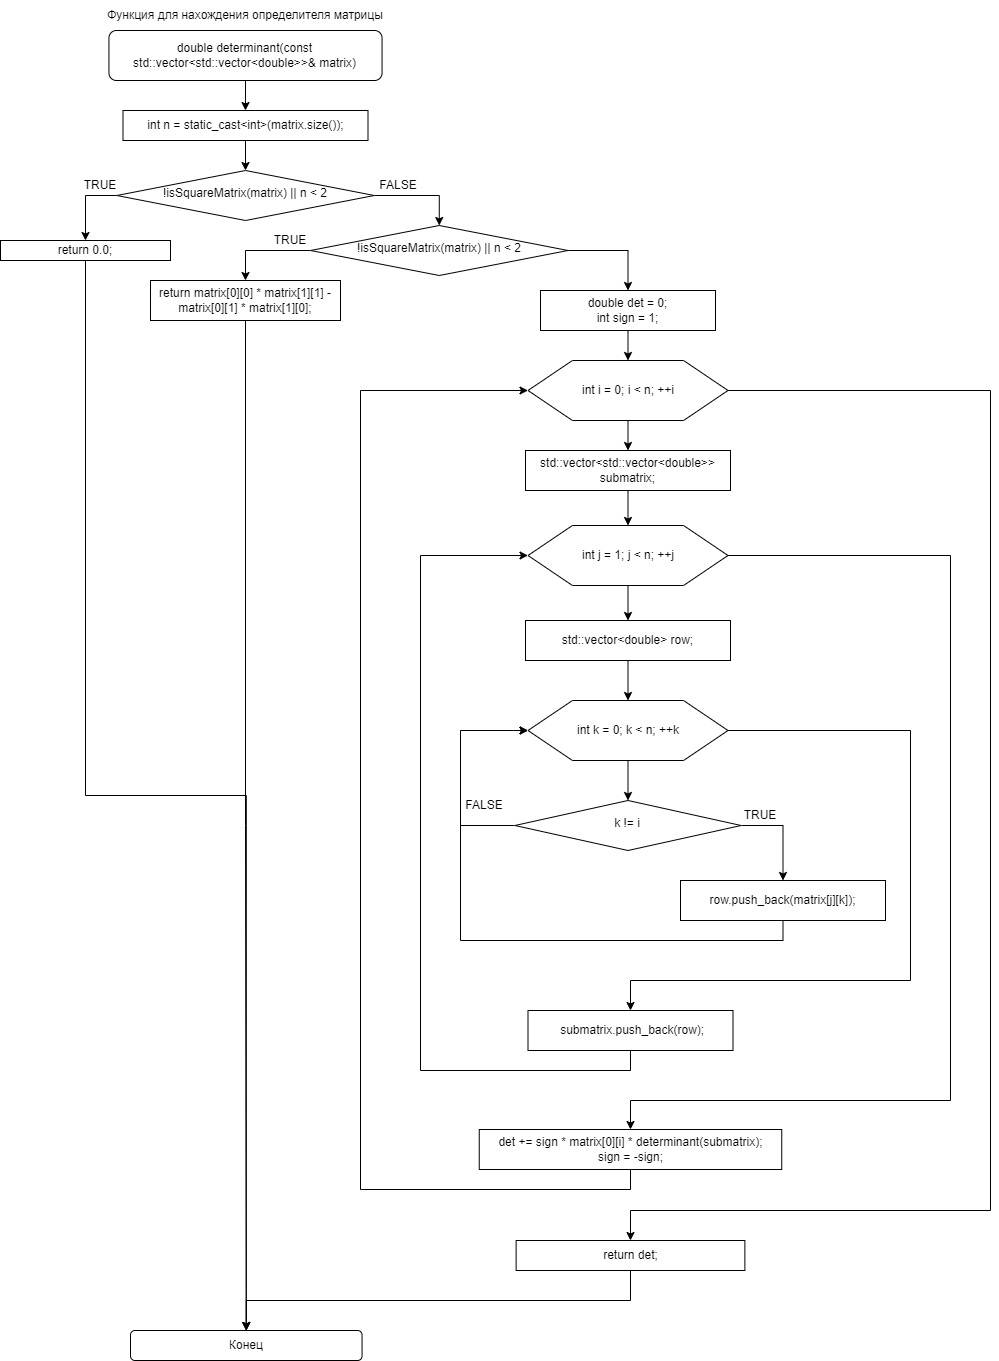

The diagram above was exported from draw.io. Its source (the exported page's mxGraphModel, read from the mxfile embedded in the PNG):
<mxGraphModel dx="1242" dy="543" grid="1" gridSize="10" guides="1" tooltips="1" connect="1" arrows="1" fold="1" page="1" pageScale="1" pageWidth="827" pageHeight="1169" math="0" shadow="0">
  <root>
    <mxCell id="WIyWlLk6GJQsqaUBKTNV-0" />
    <mxCell id="WIyWlLk6GJQsqaUBKTNV-1" parent="WIyWlLk6GJQsqaUBKTNV-0" />
    <mxCell id="Ap1SGOvjCx8F0ZlYqKc4-0" style="edgeStyle=orthogonalEdgeStyle;rounded=0;orthogonalLoop=1;jettySize=auto;html=1;exitX=0.5;exitY=1;exitDx=0;exitDy=0;entryX=0.5;entryY=0;entryDx=0;entryDy=0;" parent="WIyWlLk6GJQsqaUBKTNV-1" source="Ap1SGOvjCx8F0ZlYqKc4-1" target="Ap1SGOvjCx8F0ZlYqKc4-4" edge="1">
      <mxGeometry relative="1" as="geometry" />
    </mxCell>
    <mxCell id="Ap1SGOvjCx8F0ZlYqKc4-1" value="double determinant(const std::vector&amp;lt;std::vector&amp;lt;double&amp;gt;&amp;gt;&amp;amp; matrix)" style="rounded=1;whiteSpace=wrap;html=1;fontSize=12;glass=0;strokeWidth=1;shadow=0;" parent="WIyWlLk6GJQsqaUBKTNV-1" vertex="1">
      <mxGeometry x="118.44" y="30" width="273.12" height="50" as="geometry" />
    </mxCell>
    <mxCell id="Ap1SGOvjCx8F0ZlYqKc4-2" value="Функция для нахождения определителя матрицы" style="text;html=1;align=center;verticalAlign=middle;whiteSpace=wrap;rounded=0;" parent="WIyWlLk6GJQsqaUBKTNV-1" vertex="1">
      <mxGeometry x="80" width="350" height="30" as="geometry" />
    </mxCell>
    <mxCell id="Ap1SGOvjCx8F0ZlYqKc4-17" style="edgeStyle=orthogonalEdgeStyle;rounded=0;orthogonalLoop=1;jettySize=auto;html=1;exitX=0.5;exitY=1;exitDx=0;exitDy=0;entryX=0.5;entryY=0;entryDx=0;entryDy=0;" parent="WIyWlLk6GJQsqaUBKTNV-1" source="Ap1SGOvjCx8F0ZlYqKc4-4" target="Ap1SGOvjCx8F0ZlYqKc4-7" edge="1">
      <mxGeometry relative="1" as="geometry" />
    </mxCell>
    <mxCell id="Ap1SGOvjCx8F0ZlYqKc4-4" value="int n = static_cast&amp;lt;int&amp;gt;(matrix.size());" style="rounded=0;whiteSpace=wrap;html=1;" parent="WIyWlLk6GJQsqaUBKTNV-1" vertex="1">
      <mxGeometry x="132.5" y="110" width="245" height="30" as="geometry" />
    </mxCell>
    <mxCell id="Ap1SGOvjCx8F0ZlYqKc4-5" style="edgeStyle=orthogonalEdgeStyle;rounded=0;orthogonalLoop=1;jettySize=auto;html=1;exitX=0;exitY=0.5;exitDx=0;exitDy=0;entryX=0.5;entryY=0;entryDx=0;entryDy=0;" parent="WIyWlLk6GJQsqaUBKTNV-1" source="Ap1SGOvjCx8F0ZlYqKc4-7" target="Ap1SGOvjCx8F0ZlYqKc4-14" edge="1">
      <mxGeometry relative="1" as="geometry" />
    </mxCell>
    <mxCell id="Ap1SGOvjCx8F0ZlYqKc4-21" style="edgeStyle=orthogonalEdgeStyle;rounded=0;orthogonalLoop=1;jettySize=auto;html=1;exitX=1;exitY=0.5;exitDx=0;exitDy=0;entryX=0.5;entryY=0;entryDx=0;entryDy=0;" parent="WIyWlLk6GJQsqaUBKTNV-1" source="Ap1SGOvjCx8F0ZlYqKc4-7" target="Ap1SGOvjCx8F0ZlYqKc4-18" edge="1">
      <mxGeometry relative="1" as="geometry" />
    </mxCell>
    <mxCell id="Ap1SGOvjCx8F0ZlYqKc4-7" value="!isSquareMatrix(matrix) || n &amp;lt; 2" style="rhombus;whiteSpace=wrap;html=1;shadow=0;fontFamily=Helvetica;fontSize=12;align=center;strokeWidth=1;spacing=6;spacingTop=-4;" parent="WIyWlLk6GJQsqaUBKTNV-1" vertex="1">
      <mxGeometry x="126.25" y="170" width="257.5" height="50" as="geometry" />
    </mxCell>
    <mxCell id="Ap1SGOvjCx8F0ZlYqKc4-37" style="edgeStyle=orthogonalEdgeStyle;rounded=0;orthogonalLoop=1;jettySize=auto;html=1;exitX=0.5;exitY=1;exitDx=0;exitDy=0;entryX=0.5;entryY=0;entryDx=0;entryDy=0;" parent="WIyWlLk6GJQsqaUBKTNV-1" source="Ap1SGOvjCx8F0ZlYqKc4-10" target="Ap1SGOvjCx8F0ZlYqKc4-34" edge="1">
      <mxGeometry relative="1" as="geometry" />
    </mxCell>
    <mxCell id="Ap1SGOvjCx8F0ZlYqKc4-52" style="edgeStyle=orthogonalEdgeStyle;rounded=0;orthogonalLoop=1;jettySize=auto;html=1;exitX=1;exitY=0.5;exitDx=0;exitDy=0;entryX=0.5;entryY=0;entryDx=0;entryDy=0;" parent="WIyWlLk6GJQsqaUBKTNV-1" source="Ap1SGOvjCx8F0ZlYqKc4-10" target="Ap1SGOvjCx8F0ZlYqKc4-51" edge="1">
      <mxGeometry relative="1" as="geometry">
        <Array as="points">
          <mxPoint x="960" y="555" />
          <mxPoint x="960" y="1100" />
          <mxPoint x="640" y="1100" />
        </Array>
      </mxGeometry>
    </mxCell>
    <mxCell id="Ap1SGOvjCx8F0ZlYqKc4-10" value="" style="verticalLabelPosition=bottom;verticalAlign=top;html=1;shape=hexagon;perimeter=hexagonPerimeter2;arcSize=6;size=0.2222222222222222;" parent="WIyWlLk6GJQsqaUBKTNV-1" vertex="1">
      <mxGeometry x="537.5" y="525" width="200" height="60" as="geometry" />
    </mxCell>
    <mxCell id="Ap1SGOvjCx8F0ZlYqKc4-11" value="&lt;span style=&quot;text-wrap: nowrap;&quot;&gt;int j = 1; j &amp;lt; n; ++j&lt;/span&gt;" style="text;html=1;align=center;verticalAlign=middle;whiteSpace=wrap;rounded=0;" parent="WIyWlLk6GJQsqaUBKTNV-1" vertex="1">
      <mxGeometry x="557.5" y="540" width="160" height="30" as="geometry" />
    </mxCell>
    <mxCell id="Ap1SGOvjCx8F0ZlYqKc4-12" value="TRUE" style="text;html=1;align=center;verticalAlign=middle;whiteSpace=wrap;rounded=0;" parent="WIyWlLk6GJQsqaUBKTNV-1" vertex="1">
      <mxGeometry x="80" y="170" width="60" height="30" as="geometry" />
    </mxCell>
    <mxCell id="Ap1SGOvjCx8F0ZlYqKc4-13" value="FALSE" style="text;html=1;align=center;verticalAlign=middle;whiteSpace=wrap;rounded=0;" parent="WIyWlLk6GJQsqaUBKTNV-1" vertex="1">
      <mxGeometry x="377.5" y="170" width="60" height="30" as="geometry" />
    </mxCell>
    <mxCell id="Ap1SGOvjCx8F0ZlYqKc4-59" style="edgeStyle=orthogonalEdgeStyle;rounded=0;orthogonalLoop=1;jettySize=auto;html=1;exitX=0.5;exitY=1;exitDx=0;exitDy=0;entryX=0.5;entryY=0;entryDx=0;entryDy=0;" parent="WIyWlLk6GJQsqaUBKTNV-1" source="Ap1SGOvjCx8F0ZlYqKc4-14" target="Ap1SGOvjCx8F0ZlYqKc4-56" edge="1">
      <mxGeometry relative="1" as="geometry" />
    </mxCell>
    <mxCell id="Ap1SGOvjCx8F0ZlYqKc4-14" value="return 0.0;" style="rounded=0;whiteSpace=wrap;html=1;" parent="WIyWlLk6GJQsqaUBKTNV-1" vertex="1">
      <mxGeometry x="10" y="240" width="170" height="20" as="geometry" />
    </mxCell>
    <mxCell id="Ap1SGOvjCx8F0ZlYqKc4-23" style="edgeStyle=orthogonalEdgeStyle;rounded=0;orthogonalLoop=1;jettySize=auto;html=1;exitX=0;exitY=0.5;exitDx=0;exitDy=0;entryX=0.5;entryY=0;entryDx=0;entryDy=0;" parent="WIyWlLk6GJQsqaUBKTNV-1" source="Ap1SGOvjCx8F0ZlYqKc4-18" target="Ap1SGOvjCx8F0ZlYqKc4-22" edge="1">
      <mxGeometry relative="1" as="geometry" />
    </mxCell>
    <mxCell id="Ap1SGOvjCx8F0ZlYqKc4-28" style="edgeStyle=orthogonalEdgeStyle;rounded=0;orthogonalLoop=1;jettySize=auto;html=1;exitX=1;exitY=0.5;exitDx=0;exitDy=0;entryX=0.5;entryY=0;entryDx=0;entryDy=0;" parent="WIyWlLk6GJQsqaUBKTNV-1" source="Ap1SGOvjCx8F0ZlYqKc4-18" target="Ap1SGOvjCx8F0ZlYqKc4-25" edge="1">
      <mxGeometry relative="1" as="geometry" />
    </mxCell>
    <mxCell id="Ap1SGOvjCx8F0ZlYqKc4-18" value="!isSquareMatrix(matrix) || n &amp;lt; 2" style="rhombus;whiteSpace=wrap;html=1;shadow=0;fontFamily=Helvetica;fontSize=12;align=center;strokeWidth=1;spacing=6;spacingTop=-4;" parent="WIyWlLk6GJQsqaUBKTNV-1" vertex="1">
      <mxGeometry x="320" y="225" width="257.5" height="50" as="geometry" />
    </mxCell>
    <mxCell id="Ap1SGOvjCx8F0ZlYqKc4-58" style="edgeStyle=orthogonalEdgeStyle;rounded=0;orthogonalLoop=1;jettySize=auto;html=1;exitX=0.5;exitY=1;exitDx=0;exitDy=0;entryX=0.5;entryY=0;entryDx=0;entryDy=0;" parent="WIyWlLk6GJQsqaUBKTNV-1" source="Ap1SGOvjCx8F0ZlYqKc4-22" target="Ap1SGOvjCx8F0ZlYqKc4-56" edge="1">
      <mxGeometry relative="1" as="geometry" />
    </mxCell>
    <mxCell id="Ap1SGOvjCx8F0ZlYqKc4-22" value="return matrix[0][0] * matrix[1][1] - matrix[0][1] * matrix[1][0];" style="rounded=0;whiteSpace=wrap;html=1;" parent="WIyWlLk6GJQsqaUBKTNV-1" vertex="1">
      <mxGeometry x="160" y="280" width="190" height="40" as="geometry" />
    </mxCell>
    <mxCell id="Ap1SGOvjCx8F0ZlYqKc4-24" value="TRUE" style="text;html=1;align=center;verticalAlign=middle;whiteSpace=wrap;rounded=0;" parent="WIyWlLk6GJQsqaUBKTNV-1" vertex="1">
      <mxGeometry x="270" y="225" width="60" height="30" as="geometry" />
    </mxCell>
    <mxCell id="Ap1SGOvjCx8F0ZlYqKc4-30" style="edgeStyle=orthogonalEdgeStyle;rounded=0;orthogonalLoop=1;jettySize=auto;html=1;exitX=0.5;exitY=1;exitDx=0;exitDy=0;entryX=0.5;entryY=0;entryDx=0;entryDy=0;" parent="WIyWlLk6GJQsqaUBKTNV-1" source="Ap1SGOvjCx8F0ZlYqKc4-25" target="Ap1SGOvjCx8F0ZlYqKc4-26" edge="1">
      <mxGeometry relative="1" as="geometry" />
    </mxCell>
    <mxCell id="Ap1SGOvjCx8F0ZlYqKc4-25" value="&lt;div&gt;double det = 0;&lt;/div&gt;&lt;div&gt;int sign = 1;&lt;/div&gt;" style="rounded=0;whiteSpace=wrap;html=1;" parent="WIyWlLk6GJQsqaUBKTNV-1" vertex="1">
      <mxGeometry x="550" y="290" width="175" height="40" as="geometry" />
    </mxCell>
    <mxCell id="Ap1SGOvjCx8F0ZlYqKc4-32" style="edgeStyle=orthogonalEdgeStyle;rounded=0;orthogonalLoop=1;jettySize=auto;html=1;exitX=0.5;exitY=1;exitDx=0;exitDy=0;entryX=0.5;entryY=0;entryDx=0;entryDy=0;" parent="WIyWlLk6GJQsqaUBKTNV-1" source="Ap1SGOvjCx8F0ZlYqKc4-26" target="Ap1SGOvjCx8F0ZlYqKc4-31" edge="1">
      <mxGeometry relative="1" as="geometry" />
    </mxCell>
    <mxCell id="Ap1SGOvjCx8F0ZlYqKc4-55" style="edgeStyle=orthogonalEdgeStyle;rounded=0;orthogonalLoop=1;jettySize=auto;html=1;exitX=1;exitY=0.5;exitDx=0;exitDy=0;entryX=0.5;entryY=0;entryDx=0;entryDy=0;" parent="WIyWlLk6GJQsqaUBKTNV-1" source="Ap1SGOvjCx8F0ZlYqKc4-26" target="Ap1SGOvjCx8F0ZlYqKc4-54" edge="1">
      <mxGeometry relative="1" as="geometry">
        <Array as="points">
          <mxPoint x="1000" y="390" />
          <mxPoint x="1000" y="1210" />
          <mxPoint x="640" y="1210" />
        </Array>
      </mxGeometry>
    </mxCell>
    <mxCell id="Ap1SGOvjCx8F0ZlYqKc4-26" value="" style="verticalLabelPosition=bottom;verticalAlign=top;html=1;shape=hexagon;perimeter=hexagonPerimeter2;arcSize=6;size=0.2222222222222222;" parent="WIyWlLk6GJQsqaUBKTNV-1" vertex="1">
      <mxGeometry x="537.5" y="360" width="200" height="60" as="geometry" />
    </mxCell>
    <mxCell id="Ap1SGOvjCx8F0ZlYqKc4-27" value="&lt;span style=&quot;text-wrap: nowrap;&quot;&gt;int i = 0; i &amp;lt; n; ++i&lt;/span&gt;" style="text;html=1;align=center;verticalAlign=middle;whiteSpace=wrap;rounded=0;" parent="WIyWlLk6GJQsqaUBKTNV-1" vertex="1">
      <mxGeometry x="557.5" y="375" width="160" height="30" as="geometry" />
    </mxCell>
    <mxCell id="Ap1SGOvjCx8F0ZlYqKc4-29" value="FALSE" style="text;html=1;align=center;verticalAlign=middle;whiteSpace=wrap;rounded=0;" parent="WIyWlLk6GJQsqaUBKTNV-1" vertex="1">
      <mxGeometry x="464.38" y="790" width="60" height="30" as="geometry" />
    </mxCell>
    <mxCell id="Ap1SGOvjCx8F0ZlYqKc4-33" style="edgeStyle=orthogonalEdgeStyle;rounded=0;orthogonalLoop=1;jettySize=auto;html=1;exitX=0.5;exitY=1;exitDx=0;exitDy=0;entryX=0.5;entryY=0;entryDx=0;entryDy=0;" parent="WIyWlLk6GJQsqaUBKTNV-1" source="Ap1SGOvjCx8F0ZlYqKc4-31" target="Ap1SGOvjCx8F0ZlYqKc4-10" edge="1">
      <mxGeometry relative="1" as="geometry" />
    </mxCell>
    <mxCell id="Ap1SGOvjCx8F0ZlYqKc4-31" value="std::vector&amp;lt;std::vector&amp;lt;double&amp;gt;&amp;gt; submatrix;" style="rounded=0;whiteSpace=wrap;html=1;" parent="WIyWlLk6GJQsqaUBKTNV-1" vertex="1">
      <mxGeometry x="535" y="450" width="205" height="40" as="geometry" />
    </mxCell>
    <mxCell id="Ap1SGOvjCx8F0ZlYqKc4-38" style="edgeStyle=orthogonalEdgeStyle;rounded=0;orthogonalLoop=1;jettySize=auto;html=1;exitX=0.5;exitY=1;exitDx=0;exitDy=0;entryX=0.5;entryY=0;entryDx=0;entryDy=0;" parent="WIyWlLk6GJQsqaUBKTNV-1" source="Ap1SGOvjCx8F0ZlYqKc4-34" target="Ap1SGOvjCx8F0ZlYqKc4-35" edge="1">
      <mxGeometry relative="1" as="geometry" />
    </mxCell>
    <mxCell id="Ap1SGOvjCx8F0ZlYqKc4-34" value="std::vector&amp;lt;double&amp;gt; row;" style="rounded=0;whiteSpace=wrap;html=1;" parent="WIyWlLk6GJQsqaUBKTNV-1" vertex="1">
      <mxGeometry x="535" y="620" width="205" height="40" as="geometry" />
    </mxCell>
    <mxCell id="Ap1SGOvjCx8F0ZlYqKc4-40" style="edgeStyle=orthogonalEdgeStyle;rounded=0;orthogonalLoop=1;jettySize=auto;html=1;exitX=0.5;exitY=1;exitDx=0;exitDy=0;entryX=0.5;entryY=0;entryDx=0;entryDy=0;" parent="WIyWlLk6GJQsqaUBKTNV-1" source="Ap1SGOvjCx8F0ZlYqKc4-35" target="Ap1SGOvjCx8F0ZlYqKc4-39" edge="1">
      <mxGeometry relative="1" as="geometry" />
    </mxCell>
    <mxCell id="Ap1SGOvjCx8F0ZlYqKc4-49" style="edgeStyle=orthogonalEdgeStyle;rounded=0;orthogonalLoop=1;jettySize=auto;html=1;exitX=1;exitY=0.5;exitDx=0;exitDy=0;entryX=0.5;entryY=0;entryDx=0;entryDy=0;" parent="WIyWlLk6GJQsqaUBKTNV-1" source="Ap1SGOvjCx8F0ZlYqKc4-35" target="Ap1SGOvjCx8F0ZlYqKc4-48" edge="1">
      <mxGeometry relative="1" as="geometry">
        <Array as="points">
          <mxPoint x="920" y="730" />
          <mxPoint x="920" y="980" />
          <mxPoint x="640" y="980" />
        </Array>
      </mxGeometry>
    </mxCell>
    <mxCell id="Ap1SGOvjCx8F0ZlYqKc4-35" value="" style="verticalLabelPosition=bottom;verticalAlign=top;html=1;shape=hexagon;perimeter=hexagonPerimeter2;arcSize=6;size=0.2222222222222222;" parent="WIyWlLk6GJQsqaUBKTNV-1" vertex="1">
      <mxGeometry x="537.5" y="700" width="200" height="60" as="geometry" />
    </mxCell>
    <mxCell id="Ap1SGOvjCx8F0ZlYqKc4-36" value="&lt;span style=&quot;text-wrap: nowrap;&quot;&gt;int k = 0; k &amp;lt; n; ++k&lt;/span&gt;" style="text;html=1;align=center;verticalAlign=middle;whiteSpace=wrap;rounded=0;" parent="WIyWlLk6GJQsqaUBKTNV-1" vertex="1">
      <mxGeometry x="557.5" y="715" width="160" height="30" as="geometry" />
    </mxCell>
    <mxCell id="Ap1SGOvjCx8F0ZlYqKc4-42" style="edgeStyle=orthogonalEdgeStyle;rounded=0;orthogonalLoop=1;jettySize=auto;html=1;exitX=1;exitY=0.5;exitDx=0;exitDy=0;entryX=0.5;entryY=0;entryDx=0;entryDy=0;" parent="WIyWlLk6GJQsqaUBKTNV-1" source="Ap1SGOvjCx8F0ZlYqKc4-39" target="Ap1SGOvjCx8F0ZlYqKc4-41" edge="1">
      <mxGeometry relative="1" as="geometry" />
    </mxCell>
    <mxCell id="Ap1SGOvjCx8F0ZlYqKc4-46" style="edgeStyle=orthogonalEdgeStyle;rounded=0;orthogonalLoop=1;jettySize=auto;html=1;exitX=0;exitY=0.5;exitDx=0;exitDy=0;entryX=0;entryY=0.5;entryDx=0;entryDy=0;" parent="WIyWlLk6GJQsqaUBKTNV-1" source="Ap1SGOvjCx8F0ZlYqKc4-39" target="Ap1SGOvjCx8F0ZlYqKc4-35" edge="1">
      <mxGeometry relative="1" as="geometry">
        <Array as="points">
          <mxPoint x="470" y="825" />
          <mxPoint x="470" y="730" />
        </Array>
      </mxGeometry>
    </mxCell>
    <mxCell id="Ap1SGOvjCx8F0ZlYqKc4-39" value="k != i" style="rhombus;whiteSpace=wrap;html=1;shadow=0;fontFamily=Helvetica;fontSize=12;align=center;strokeWidth=1;spacing=6;spacingTop=-4;" parent="WIyWlLk6GJQsqaUBKTNV-1" vertex="1">
      <mxGeometry x="524.38" y="800" width="226.25" height="50" as="geometry" />
    </mxCell>
    <mxCell id="Ap1SGOvjCx8F0ZlYqKc4-44" style="edgeStyle=orthogonalEdgeStyle;rounded=0;orthogonalLoop=1;jettySize=auto;html=1;exitX=0.5;exitY=1;exitDx=0;exitDy=0;entryX=0;entryY=0.5;entryDx=0;entryDy=0;" parent="WIyWlLk6GJQsqaUBKTNV-1" source="Ap1SGOvjCx8F0ZlYqKc4-41" target="Ap1SGOvjCx8F0ZlYqKc4-35" edge="1">
      <mxGeometry relative="1" as="geometry">
        <Array as="points">
          <mxPoint x="793" y="940" />
          <mxPoint x="470" y="940" />
          <mxPoint x="470" y="730" />
        </Array>
      </mxGeometry>
    </mxCell>
    <mxCell id="Ap1SGOvjCx8F0ZlYqKc4-41" value="row.push_back(matrix[j][k]);" style="rounded=0;whiteSpace=wrap;html=1;" parent="WIyWlLk6GJQsqaUBKTNV-1" vertex="1">
      <mxGeometry x="690" y="880" width="205" height="40" as="geometry" />
    </mxCell>
    <mxCell id="Ap1SGOvjCx8F0ZlYqKc4-43" value="TRUE" style="text;html=1;align=center;verticalAlign=middle;whiteSpace=wrap;rounded=0;" parent="WIyWlLk6GJQsqaUBKTNV-1" vertex="1">
      <mxGeometry x="740" y="800" width="60" height="30" as="geometry" />
    </mxCell>
    <mxCell id="Ap1SGOvjCx8F0ZlYqKc4-50" style="edgeStyle=orthogonalEdgeStyle;rounded=0;orthogonalLoop=1;jettySize=auto;html=1;exitX=0.5;exitY=1;exitDx=0;exitDy=0;entryX=0;entryY=0.5;entryDx=0;entryDy=0;" parent="WIyWlLk6GJQsqaUBKTNV-1" source="Ap1SGOvjCx8F0ZlYqKc4-48" target="Ap1SGOvjCx8F0ZlYqKc4-10" edge="1">
      <mxGeometry relative="1" as="geometry">
        <Array as="points">
          <mxPoint x="640" y="1070" />
          <mxPoint x="430" y="1070" />
          <mxPoint x="430" y="555" />
        </Array>
      </mxGeometry>
    </mxCell>
    <mxCell id="Ap1SGOvjCx8F0ZlYqKc4-48" value="&amp;nbsp;submatrix.push_back(row);" style="rounded=0;whiteSpace=wrap;html=1;" parent="WIyWlLk6GJQsqaUBKTNV-1" vertex="1">
      <mxGeometry x="537.5" y="1010" width="205" height="40" as="geometry" />
    </mxCell>
    <mxCell id="Ap1SGOvjCx8F0ZlYqKc4-53" style="edgeStyle=orthogonalEdgeStyle;rounded=0;orthogonalLoop=1;jettySize=auto;html=1;exitX=0.5;exitY=1;exitDx=0;exitDy=0;entryX=0;entryY=0.5;entryDx=0;entryDy=0;" parent="WIyWlLk6GJQsqaUBKTNV-1" source="Ap1SGOvjCx8F0ZlYqKc4-51" target="Ap1SGOvjCx8F0ZlYqKc4-26" edge="1">
      <mxGeometry relative="1" as="geometry">
        <Array as="points">
          <mxPoint x="640" y="1189" />
          <mxPoint x="370" y="1189" />
          <mxPoint x="370" y="390" />
        </Array>
      </mxGeometry>
    </mxCell>
    <mxCell id="Ap1SGOvjCx8F0ZlYqKc4-51" value="&lt;div&gt;det += sign * matrix[0][i] * determinant(submatrix);&lt;/div&gt;&lt;div&gt;sign = -sign;&lt;/div&gt;" style="rounded=0;whiteSpace=wrap;html=1;" parent="WIyWlLk6GJQsqaUBKTNV-1" vertex="1">
      <mxGeometry x="488.75" y="1129" width="302.5" height="40" as="geometry" />
    </mxCell>
    <mxCell id="Ap1SGOvjCx8F0ZlYqKc4-57" style="edgeStyle=orthogonalEdgeStyle;rounded=0;orthogonalLoop=1;jettySize=auto;html=1;exitX=0.5;exitY=1;exitDx=0;exitDy=0;entryX=0.5;entryY=0;entryDx=0;entryDy=0;" parent="WIyWlLk6GJQsqaUBKTNV-1" source="Ap1SGOvjCx8F0ZlYqKc4-54" target="Ap1SGOvjCx8F0ZlYqKc4-56" edge="1">
      <mxGeometry relative="1" as="geometry" />
    </mxCell>
    <mxCell id="Ap1SGOvjCx8F0ZlYqKc4-54" value="return det;" style="rounded=0;whiteSpace=wrap;html=1;" parent="WIyWlLk6GJQsqaUBKTNV-1" vertex="1">
      <mxGeometry x="525.63" y="1240" width="228.75" height="30" as="geometry" />
    </mxCell>
    <mxCell id="Ap1SGOvjCx8F0ZlYqKc4-56" value="Конец" style="rounded=1;whiteSpace=wrap;html=1;fontSize=12;glass=0;strokeWidth=1;shadow=0;" parent="WIyWlLk6GJQsqaUBKTNV-1" vertex="1">
      <mxGeometry x="140" y="1330" width="231.56" height="30" as="geometry" />
    </mxCell>
  </root>
</mxGraphModel>